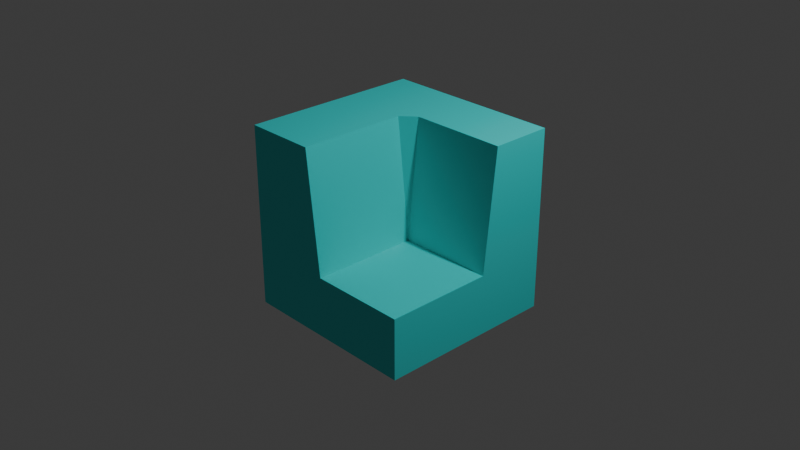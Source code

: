 # Source: test.blend  (saved by Blender 4.2.66; exported with 4.5.12 LTS)
import bpy
from mathutils import Matrix  # noqa: F401  (used for matrix-valued properties, if any)

bpy.ops.wm.read_factory_settings(use_empty=True)
scene = bpy.context.scene
scene.name = 'Scene'

# ---- collections
col_collection = bpy.data.collections.new('Collection'); scene.collection.children.link(col_collection)

# ---- materials (node trees are filled in below, after node groups)
mat_material = bpy.data.materials.new('Material')
mat_material.alpha_threshold = 0.0
mat_material.roughness = 0.5
mat_material.line_color = (0.0, 0.0, 0.0, 1.0)

# ---- material node trees
mat_material.use_nodes = True; mat_material.node_tree.nodes.clear()
_N = mat_material.node_tree.nodes; _L = mat_material.node_tree.links
n0 = _N.new('ShaderNodeOutputMaterial'); n0.name = 'Material Output'; n0.location = (300, 300)
n1 = _N.new('ShaderNodeBsdfPrincipled'); n1.name = 'Principled BSDF'; n1.location = (10, 300)
n1.inputs[0].default_value = (0.02351, 0.8, 0.7857, 1.0)
n1.inputs[3].default_value = 1.45
_L.new(n1.outputs[0], n0.inputs[0])
n0.is_active_output = True

# ---- world
world_world = bpy.data.worlds.new('World'); scene.world = world_world
world_world.use_nodes = True; world_world.node_tree.nodes.clear()
_N = world_world.node_tree.nodes; _L = world_world.node_tree.links
n0 = _N.new('ShaderNodeOutputWorld'); n0.name = 'World Output'; n0.location = (300, 300)
n1 = _N.new('ShaderNodeBackground'); n1.name = 'Background'; n1.location = (10, 300)
n1.inputs[0].default_value = (0.05088, 0.05088, 0.05088, 1.0)
_L.new(n1.outputs[0], n0.inputs[0])
n0.is_active_output = True
world_world.color = (0.05088, 0.05088, 0.05088)
world_world.sun_shadow_jitter_overblur = 0.0

# ---- cameras
cam_camera = bpy.data.cameras.new('Camera')
cam_camera.clip_end = 100.0
cam_camera.ortho_scale = 7.314

# ---- lights
light_light = bpy.data.lights.new('Light', 'POINT')
light_light.energy = 1000.0
light_light.shadow_soft_size = 0.1

# ---- meshes
me_cube = bpy.data.meshes.new('Cube')
me_cube.from_pydata([(1.0, 1.0, 1.0), (1.0, 1.0, -1.0), (1.0, -1.0, -0.3316), (1.0, -1.0, -1.0), (-1.0, 1.0, 1.0), (-1.0, 1.0, -1.0), (-1.0, -1.0, 1.0), (-1.0, -1.0, -1.0), (-0.2107, 1.0, -1.0), (-0.2107, -1.0, 1.0), (-0.2107, -1.0, -1.0), (-0.2107, 1.0, 1.0), (-1.0, 0.3224, -1.0), (1.0, 0.3224, 1.0), (-1.0, 0.3224, 1.0), (1.0, 0.3224, -1.0), (-0.2107, 0.3224, -1.0), (-0.2107, 0.3224, 1.0), (-0.05938, -1.0, -1.0), (-0.05938, 1.0, 1.0), (-0.05938, 1.0, -1.0), (-0.05938, -1.0, -0.3316), (-0.05938, 0.3224, 1.0), (-0.05938, 0.3224, -1.0), (-1.0, 0.185, -1.0), (1.0, 0.185, -0.3316), (-0.2107, 0.185, -1.0), (-0.2107, 0.185, 1.0), (-1.0, 0.185, 1.0), (1.0, 0.185, -1.0), (-0.05938, 0.185, -0.3316), (-0.05938, 0.185, -1.0)], [], [(27, 28, 6, 9), (10, 9, 6, 7), (12, 14, 4, 5), (31, 29, 3, 18), (29, 25, 2, 3), (20, 19, 0, 1), (5, 4, 11, 8), (24, 26, 10, 7), (18, 21, 9, 10), (30, 27, 9, 21), (19, 11, 17, 22), (5, 8, 16, 12), (1, 0, 13, 15), (20, 1, 15, 23), (24, 28, 14, 12), (11, 4, 14, 17), (8, 20, 23, 16), (0, 19, 22, 13), (25, 30, 21, 2), (3, 2, 21, 18), (8, 11, 19, 20), (26, 31, 18, 10), (16, 23, 31, 26), (13, 22, 30, 25), (7, 6, 28, 24), (22, 17, 27, 30), (12, 16, 26, 24), (15, 13, 25, 29), (23, 15, 29, 31), (17, 14, 28, 27)])
_uv = me_cube.uv_layers.new(name='UVMap')
_uv.uv.foreach_set('vector', [0.7763, 0.6019, 0.875, 0.6019, 0.875, 0.75, 0.7763, 0.75, 0.375, 0.9013, 0.625, 0.9013, 0.625, 1.0, 0.375, 1.0, 0.375, 0.1653, 0.625, 0.1653, 0.625, 0.25, 0.375, 0.25, 0.2426, 0.6019, 0.375, 0.6019, 0.375, 0.75, 0.2426, 0.75, 0.375, 0.6019, 0.625, 0.6019, 0.625, 0.75, 0.375, 0.75, 0.375, 0.3676, 0.625, 0.3676, 0.625, 0.5, 0.375, 0.5, 0.375, 0.25, 0.625, 0.25, 0.625, 0.3487, 0.375, 0.3487, 0.125, 0.6019, 0.2237, 0.6019, 0.2237, 0.75, 0.125, 0.75, 0.375, 0.8824, 0.625, 0.8824, 0.625, 0.9013, 0.375, 0.9013, 0.7574, 0.6019, 0.7763, 0.6019, 0.7763, 0.75, 0.7574, 0.75, 0.7574, 0.5, 0.7763, 0.5, 0.7763, 0.5847, 0.7574, 0.5847, 0.125, 0.5, 0.2237, 0.5, 0.2237, 0.5847, 0.125, 0.5847, 0.375, 0.5, 0.625, 0.5, 0.625, 0.5847, 0.375, 0.5847, 0.2426, 0.5, 0.375, 0.5, 0.375, 0.5847, 0.2426, 0.5847, 0.375, 0.1481, 0.625, 0.1481, 0.625, 0.1653, 0.375, 0.1653, 0.7763, 0.5, 0.875, 0.5, 0.875, 0.5847, 0.7763, 0.5847, 0.2237, 0.5, 0.2426, 0.5, 0.2426, 0.5847, 0.2237, 0.5847, 0.625, 0.5, 0.7574, 0.5, 0.7574, 0.5847, 0.625, 0.5847, 0.625, 0.6019, 0.7574, 0.6019, 0.7574, 0.75, 0.625, 0.75, 0.375, 0.75, 0.625, 0.75, 0.625, 0.8824, 0.375, 0.8824, 0.375, 0.3487, 0.625, 0.3487, 0.625, 0.3676, 0.375, 0.3676, 0.2237, 0.6019, 0.2426, 0.6019, 0.2426, 0.75, 0.2237, 0.75, 0.2237, 0.5847, 0.2426, 0.5847, 0.2426, 0.6019, 0.2237, 0.6019, 0.625, 0.5847, 0.7574, 0.5847, 0.7574, 0.6019, 0.625, 0.6019, 0.375, 0.0, 0.625, 0.0, 0.625, 0.1481, 0.375, 0.1481, 0.7574, 0.5847, 0.7763, 0.5847, 0.7763, 0.6019, 0.7574, 0.6019, 0.125, 0.5847, 0.2237, 0.5847, 0.2237, 0.6019, 0.125, 0.6019, 0.375, 0.5847, 0.625, 0.5847, 0.625, 0.6019, 0.375, 0.6019, 0.2426, 0.5847, 0.375, 0.5847, 0.375, 0.6019, 0.2426, 0.6019, 0.7763, 0.5847, 0.875, 0.5847, 0.875, 0.6019, 0.7763, 0.6019])
me_cube.materials.append(mat_material)
me_cube.use_mirror_vertex_groups = False
me_cube.update()

# ---- objects
ob_cube = bpy.data.objects.new('Cube', me_cube)
ob_light = bpy.data.objects.new('Light', light_light)
ob_camera = bpy.data.objects.new('Camera', cam_camera)

# ---- transforms, parenting, visibility, modifiers, constraints
ob_cube.location = (0.0, 0.0, 0.0)
ob_cube.lock_rotations_4d = False
ob_cube.empty_display_type = 'ARROWS'
ob_cube.lineart.crease_threshold = 0.0
ob_light.location = (4.076, 1.005, 5.904)
ob_light.rotation_euler = (0.6503, 0.05522, 1.866)
ob_light.lock_rotations_4d = False
ob_light.empty_display_type = 'ARROWS'
ob_light.color = (0.0, 0.0, 0.0, 0.0)
ob_light.lineart.crease_threshold = 0.0
ob_camera.location = (7.359, -6.926, 4.958)
ob_camera.rotation_euler = (1.109, 0.0, 0.8149)
ob_camera.lock_rotations_4d = False
ob_camera.empty_display_type = 'ARROWS'
ob_camera.color = (0.0, 0.0, 0.0, 0.0)
ob_camera.display_type = 'WIRE'
ob_camera.lineart.crease_threshold = 0.0

# ---- collection membership
col_collection.objects.link(ob_cube)
col_collection.objects.link(ob_light)
col_collection.objects.link(ob_camera)

# ---- scene / render settings (as saved in the file)
scene.camera = ob_camera
scene.frame_start = 1; scene.frame_end = 250; scene.frame_set(1)
scene.render.engine = 'BLENDER_EEVEE_NEXT'
bpy.context.view_layer.update()
